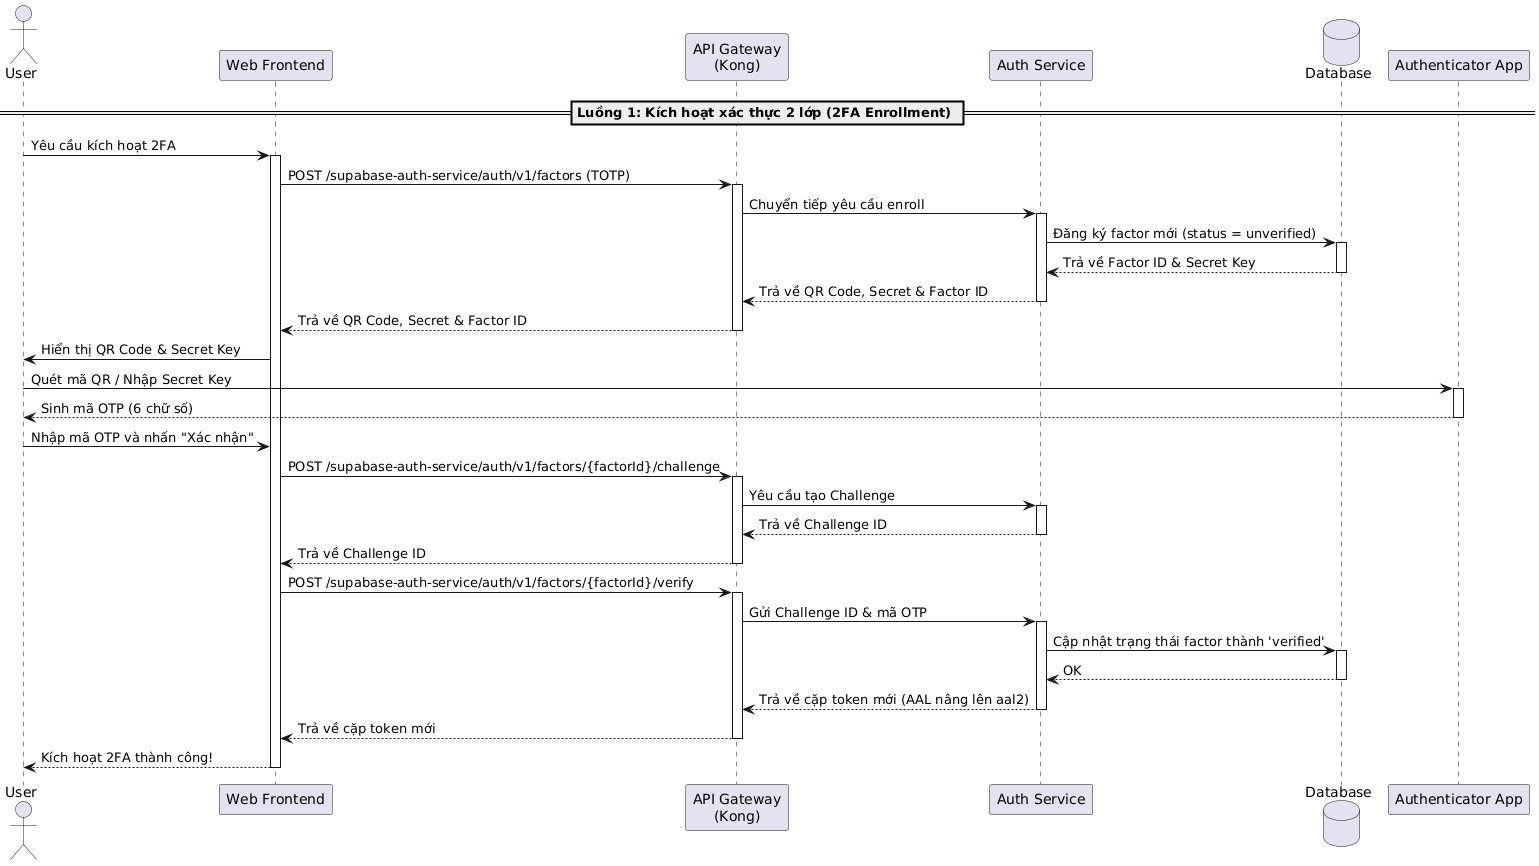

The diagram above was rendered by PlantUML. Its source (embedded in the PNG):
@startuml
actor "User" as User
participant "Web Frontend" as Frontend
participant "API Gateway\n(Kong)" as Kong
participant "Auth Service" as AuthService
database "Database" as DB
participant "Authenticator App" as AuthApp

== Luồng 1: Kích hoạt xác thực 2 lớp (2FA Enrollment) ==
User -> Frontend: Yêu cầu kích hoạt 2FA
activate Frontend

Frontend -> Kong: POST /supabase-auth-service/auth/v1/factors (TOTP)
activate Kong
Kong -> AuthService: Chuyển tiếp yêu cầu enroll
activate AuthService
AuthService -> DB: Đăng ký factor mới (status = unverified)
activate DB
DB --> AuthService: Trả về Factor ID & Secret Key
deactivate DB
AuthService --> Kong: Trả về QR Code, Secret & Factor ID
deactivate AuthService
Kong --> Frontend: Trả về QR Code, Secret & Factor ID
deactivate Kong

Frontend -> User: Hiển thị QR Code & Secret Key
User -> AuthApp: Quét mã QR / Nhập Secret Key
activate AuthApp
AuthApp --> User: Sinh mã OTP (6 chữ số)
deactivate AuthApp

User -> Frontend: Nhập mã OTP và nhấn "Xác nhận"
Frontend -> Kong: POST /supabase-auth-service/auth/v1/factors/{factorId}/challenge
activate Kong
Kong -> AuthService: Yêu cầu tạo Challenge
activate AuthService
AuthService --> Kong: Trả về Challenge ID
deactivate AuthService
Kong --> Frontend: Trả về Challenge ID
deactivate Kong

Frontend -> Kong: POST /supabase-auth-service/auth/v1/factors/{factorId}/verify
activate Kong
Kong -> AuthService: Gửi Challenge ID & mã OTP
activate AuthService
AuthService -> DB: Cập nhật trạng thái factor thành 'verified'
activate DB
DB --> AuthService: OK
deactivate DB
AuthService --> Kong: Trả về cặp token mới (AAL nâng lên aal2)
deactivate AuthService
Kong --> Frontend: Trả về cặp token mới
deactivate Kong

Frontend --> User: Kích hoạt 2FA thành công!
deactivate Frontend
@enduml